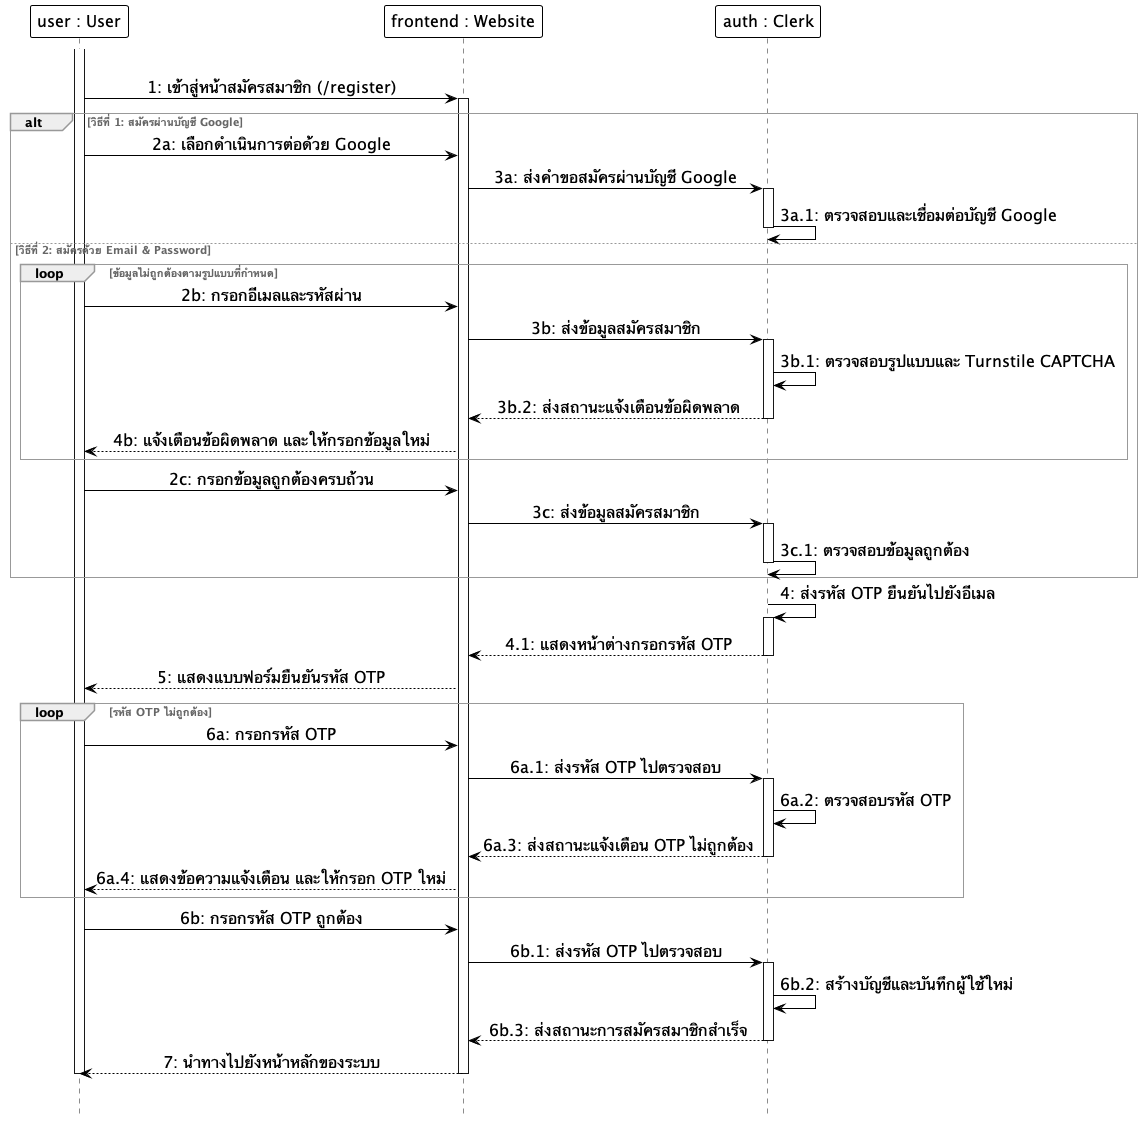

The diagram above was rendered by PlantUML. Its source (embedded in the PNG):
@startuml
hide footbox
skinparam monochrome true
skinparam shadowing false
skinparam backgroundcolor transparent
skinparam ParticipantMinHeight 60
skinparam ParticipantMinWidth 160
skinparam ParticipantBackgroundColor white
skinparam ParticipantBorderColor black
skinparam ParticipantBorderThickness 1.0
skinparam ParticipantFontSize 16
skinparam LifeLineBackgroundColor white
skinparam LifeLineBorderColor black
skinparam LifeLineBorderThickness 7.0
skinparam ArrowColor black
skinparam ArrowFontSize 16
skinparam sequenceMessageAlign center
skinparam SequenceGroupBorderColor #999999
skinparam SequenceGroupBorderThickness 1.0
skinparam SequenceGroupFontColor #666666

participant "user : User" as User
participant "frontend : Website" as Frontend
participant "auth : Clerk" as Clerk

|||
activate User
User -> Frontend: 1: เข้าสู่หน้าสมัครสมาชิก (/register)
activate Frontend

alt วิธีที่ 1: สมัครผ่านบัญชี Google
    User -> Frontend: 2a: เลือกดำเนินการต่อด้วย Google
    Frontend -> Clerk: 3a: ส่งคำขอสมัครผ่านบัญชี Google
    activate Clerk
    Clerk -> Clerk: 3a.1: ตรวจสอบและเชื่อมต่อบัญชี Google
    deactivate Clerk

else วิธีที่ 2: สมัครด้วย Email & Password
    loop ข้อมูลไม่ถูกต้องตามรูปแบบที่กำหนด
        User -> Frontend: 2b: กรอกอีเมลและรหัสผ่าน
        Frontend -> Clerk: 3b: ส่งข้อมูลสมัครสมาชิก
        activate Clerk
        Clerk -> Clerk: 3b.1: ตรวจสอบรูปแบบและ Turnstile CAPTCHA
        Clerk --> Frontend: 3b.2: ส่งสถานะแจ้งเตือนข้อผิดพลาด
        deactivate Clerk
        Frontend --> User: 4b: แจ้งเตือนข้อผิดพลาด และให้กรอกข้อมูลใหม่
    end

    User -> Frontend: 2c: กรอกข้อมูลถูกต้องครบถ้วน
    Frontend -> Clerk: 3c: ส่งข้อมูลสมัครสมาชิก
    activate Clerk
    Clerk -> Clerk: 3c.1: ตรวจสอบข้อมูลถูกต้อง
    deactivate Clerk
end

Clerk -> Clerk: 4: ส่งรหัส OTP ยืนยันไปยังอีเมล
activate Clerk
Clerk --> Frontend: 4.1: แสดงหน้าต่างกรอกรหัส OTP
deactivate Clerk
Frontend --> User: 5: แสดงแบบฟอร์มยืนยันรหัส OTP

loop รหัส OTP ไม่ถูกต้อง
    User -> Frontend: 6a: กรอกรหัส OTP
    Frontend -> Clerk: 6a.1: ส่งรหัส OTP ไปตรวจสอบ
    activate Clerk
    Clerk -> Clerk: 6a.2: ตรวจสอบรหัส OTP
    Clerk --> Frontend: 6a.3: ส่งสถานะแจ้งเตือน OTP ไม่ถูกต้อง
    deactivate Clerk
    Frontend --> User: 6a.4: แสดงข้อความแจ้งเตือน และให้กรอก OTP ใหม่
end

User -> Frontend: 6b: กรอกรหัส OTP ถูกต้อง
Frontend -> Clerk: 6b.1: ส่งรหัส OTP ไปตรวจสอบ
activate Clerk
Clerk -> Clerk: 6b.2: สร้างบัญชีและบันทึกผู้ใช้ใหม่
Clerk --> Frontend: 6b.3: ส่งสถานะการสมัครสมาชิกสำเร็จ
deactivate Clerk
Frontend --> User: 7: นำทางไปยังหน้าหลักของระบบ

deactivate Frontend
deactivate User
|||
@enduml